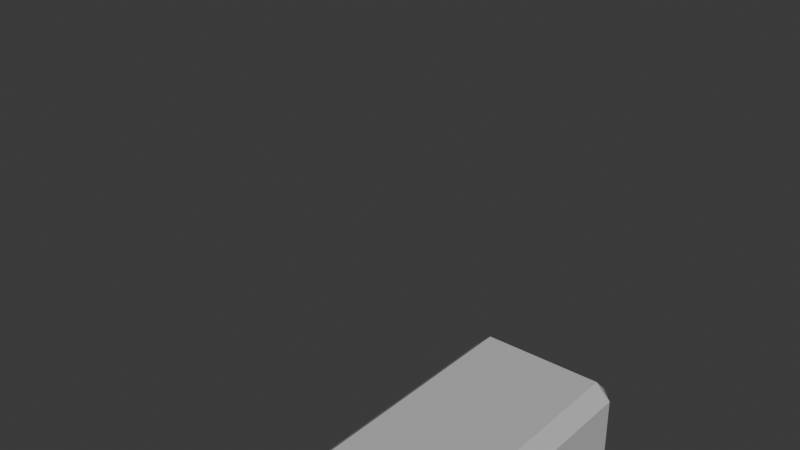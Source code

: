 # Source: player.blend  (saved by Blender 5.0.119; exported with 4.5.12 LTS)
import bpy
from mathutils import Matrix  # noqa: F401  (used for matrix-valued properties, if any)

bpy.ops.wm.read_factory_settings(use_empty=True)
scene = bpy.context.scene
scene.name = 'Scene'

# ---- materials (node trees are filled in below, after node groups)
mat_grey__0_75 = bpy.data.materials.new('Grey_(0.75)')

# ---- material node trees
mat_grey__0_75.use_nodes = True; mat_grey__0_75.node_tree.nodes.clear()
_N = mat_grey__0_75.node_tree.nodes; _L = mat_grey__0_75.node_tree.links
n0 = _N.new('ShaderNodeBsdfPrincipled'); n0.name = 'Principled BSDF'; n0.location = (-200, 100)
n0.inputs[0].default_value = (0.5225, 0.5225, 0.5225, 1.0)
n0.inputs[2].default_value = 1.0
n1 = _N.new('ShaderNodeOutputMaterial'); n1.name = 'Material Output'; n1.location = (200, 100)
_L.new(n0.outputs[0], n1.inputs[0])
n1.is_active_output = True

# ---- world
world_world = bpy.data.worlds.new('World'); scene.world = world_world
world_world.use_nodes = True; world_world.node_tree.nodes.clear()
_N = world_world.node_tree.nodes; _L = world_world.node_tree.links
n0 = _N.new('ShaderNodeOutputWorld'); n0.name = 'World Output'; n0.location = (200, 100)
n1 = _N.new('ShaderNodeBackground'); n1.name = 'Background'; n1.location = (-200, 100)
n1.inputs[0].default_value = (0.05088, 0.05088, 0.05088, 1.0)
_L.new(n1.outputs[0], n0.inputs[0])
n0.is_active_output = True
world_world.color = (0.05088, 0.05088, 0.05088)
world_world.sun_shadow_jitter_overblur = 0.0

# ---- meshes
me_cube_002 = bpy.data.meshes.new('Cube.002')
me_cube_002.from_pydata([(-0.8, -0.8, 1.0), (-0.8, -1.0, 1.2), (-1.0, -0.8, 1.2), (-0.8, -1.0, 6.8), (-0.8, -0.8, 7.0), (-1.0, -0.8, 6.8), (-0.8, 0.8, 1.0), (-1.0, 0.8, 1.2), (-0.8, 1.0, 1.2), (-0.8, 0.8, 7.0), (-0.8, 1.0, 6.8), (-1.0, 0.8, 6.8), (0.8, -0.8, 1.0), (1.0, -0.8, 1.2), (0.8, -1.0, 1.2), (0.8, -0.8, 7.0), (0.8, -1.0, 6.8), (1.0, -0.8, 6.8), (0.8, 0.8, 1.0), (0.8, 1.0, 1.2), (1.0, 0.8, 1.2), (0.8, 0.8, 7.0), (1.0, 0.8, 6.8), (0.8, 1.0, 6.8)], [], [(0, 1, 2), (3, 4, 5), (6, 7, 8), (9, 10, 11), (12, 13, 14), (15, 16, 17), (18, 19, 20), (21, 22, 23), (6, 0, 2, 7), (1, 3, 5, 2), (4, 9, 11, 5), (10, 8, 7, 11), (18, 6, 8, 19), (9, 21, 23, 10), (22, 20, 19, 23), (12, 18, 20, 13), (21, 15, 17, 22), (16, 14, 13, 17), (0, 12, 14, 1), (15, 4, 3, 16), (6, 18, 12, 0), (2, 5, 11, 7), (14, 16, 3, 1), (21, 9, 4, 15), (8, 10, 23, 19), (20, 22, 17, 13)])
_uv = me_cube_002.uv_layers.new(name='UVMap')
_uv.uv.foreach_set('vector', [0.15, 0.725, 0.15, 0.75, 0.125, 0.725, 0.6167, 0.0, 0.625, 0.025, 0.6167, 0.025, 0.15, 0.525, 0.125, 0.525, 0.15, 0.5, 0.625, 0.2417, 0.6167, 0.2687, 0.6167, 0.225, 0.35, 0.725, 0.3812, 0.725, 0.3667, 0.7625, 0.6375, 0.75, 0.6167, 0.775, 0.6167, 0.7313, 0.35, 0.525, 0.3667, 0.4875, 0.3812, 0.525, 0.6375, 0.5, 0.6167, 0.5187, 0.6167, 0.475, 0.15, 0.525, 0.15, 0.725, 0.125, 0.725, 0.125, 0.525, 0.3833, 0.0, 0.6167, 0.0, 0.6167, 0.025, 0.3833, 0.025, 0.625, 0.025, 0.625, 0.2417, 0.6167, 0.225, 0.6167, 0.025, 0.6167, 0.2687, 0.3833, 0.275, 0.3833, 0.225, 0.6167, 0.225, 0.35, 0.525, 0.15, 0.525, 0.15, 0.5, 0.3667, 0.4875, 0.625, 0.2417, 0.6375, 0.5, 0.6167, 0.475, 0.6167, 0.2687, 0.6167, 0.5187, 0.3812, 0.525, 0.3667, 0.4875, 0.6167, 0.475, 0.35, 0.725, 0.35, 0.525, 0.3812, 0.525, 0.3812, 0.725, 0.6375, 0.5, 0.6375, 0.75, 0.6167, 0.7313, 0.6167, 0.5187, 0.6167, 0.775, 0.3667, 0.7625, 0.3812, 0.725, 0.6167, 0.7313, 0.15, 0.725, 0.35, 0.725, 0.3667, 0.7625, 0.15, 0.75, 0.6375, 0.75, 0.625, 0.975, 0.6167, 0.975, 0.6167, 0.775, 0.15, 0.525, 0.35, 0.525, 0.35, 0.725, 0.15, 0.725, 0.3833, 0.025, 0.6167, 0.025, 0.6167, 0.225, 0.3833, 0.225, 0.3667, 0.7625, 0.6167, 0.775, 0.6167, 0.975, 0.3833, 0.975, 0.6375, 0.5, 0.85, 0.525, 0.85, 0.725, 0.6375, 0.75, 0.3833, 0.275, 0.6167, 0.2687, 0.6167, 0.475, 0.3667, 0.4875, 0.3812, 0.525, 0.6167, 0.5187, 0.6167, 0.7313, 0.3812, 0.725])
me_cube_002.materials.append(mat_grey__0_75)
me_cube_002.update()
arm_armature = bpy.data.armatures.new('Armature')  # bones are not reproduced

# ---- objects
ob_mesh = bpy.data.objects.new('Mesh', me_cube_002)
ob_armature = bpy.data.objects.new('armature', arm_armature)
ob_player = bpy.data.objects.new('player', None)

# ---- transforms, parenting, visibility, modifiers, constraints
ob_mesh.parent = ob_armature
ob_mesh.matrix_parent_inverse = Matrix(((1.0, -0.0, 0.0, -0.0), (-0.0, 0.0, 1.0, -1.0), (0.0, -1.0, 0.0, -0.0), (0.0, 0.0, -0.0, 1.0)))
ob_mesh.location = (0.0, 0.0, -3.0)
ob_armature.parent = ob_player
ob_armature.matrix_parent_inverse = Matrix(((1.0, -0.0, 0.0, -0.0), (-0.0, 1.0, -0.0, 0.0), (0.0, -0.0, 1.0, 3.0), (-0.0, 0.0, -0.0, 1.0)))
ob_armature.location = (0.0, 0.0, -3.0)
ob_player.location = (0.0, 0.0, -3.0)

# ---- collection membership
scene.collection.objects.link(ob_mesh)
scene.collection.objects.link(ob_armature)
scene.collection.objects.link(ob_player)

# ---- scene / render settings (as saved in the file)
scene.frame_start = 1; scene.frame_end = 250; scene.frame_set(1)
scene.render.engine = 'BLENDER_EEVEE_NEXT'
scene.render.bake_bias = 0.0
scene.render.bake_samples = 0
scene.cycles.sampling_pattern = 'TABULATED_SOBOL'
scene.eevee.use_volume_custom_range = False
bpy.context.view_layer.update()

# ---- added for rendering (the .blend has no active camera and no usable light): camera, sun
cam_auto = bpy.data.cameras.new('AutoCamera')
cam_auto.lens = 50.0
cam_auto.sensor_width = 36.0
cam_auto.clip_end = 1000.0
ob_auto_camera = bpy.data.objects.new('AutoCamera', cam_auto)
scene.collection.objects.link(ob_auto_camera)
ob_auto_camera.location = (6.13725, -7.3647, 5.9098)
ob_auto_camera.rotation_euler = (1.09748, -7.21219e-08, 0.694738)
scene.camera = ob_auto_camera
light_auto_sun = bpy.data.lights.new('AutoSun', 'SUN')
light_auto_sun.energy = 3.0
light_auto_sun.angle = 0.0523599
ob_auto_sun = bpy.data.objects.new('AutoSun', light_auto_sun)
scene.collection.objects.link(ob_auto_sun)
ob_auto_sun.rotation_euler = (0.872665, 0.174533, 0.523599)
bpy.context.view_layer.update()
